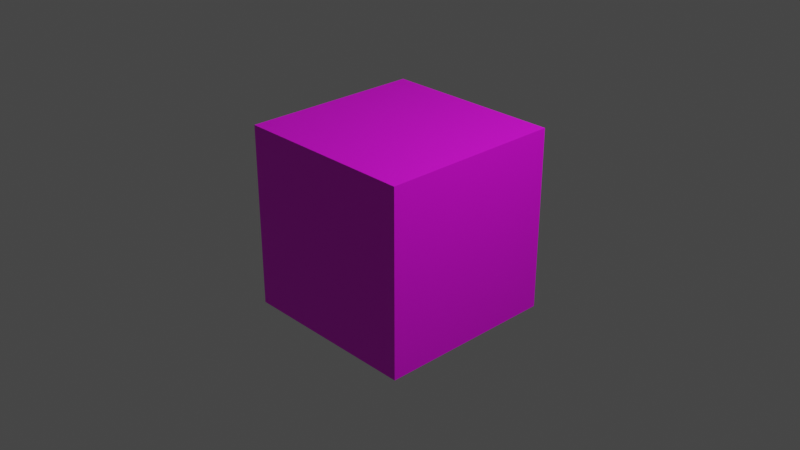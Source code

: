 # Source: skybox.blend  (saved by Blender 2.80.75; exported with 4.5.12 LTS)
import bpy
from mathutils import Matrix  # noqa: F401  (used for matrix-valued properties, if any)

bpy.ops.wm.read_factory_settings(use_empty=True)
scene = bpy.context.scene
scene.name = 'Scene'

# ---- collections
col_collection = bpy.data.collections.new('Collection'); scene.collection.children.link(col_collection)

# ---- images (referenced by path relative to the original .blend; pixels are not part of the script)
import os
ASSET_DIR = os.environ.get("B2B_ASSET_DIR", "")  # directory of the original .blend (textures are referenced by path, not embedded)
HERE = os.path.dirname(os.path.abspath(__file__))  # packed textures are extracted next to this script under _unpacked/

def load_image(name, relpath, width, height, colorspace="sRGB"):
    """Load a texture the original file referenced (path relative to the .blend, or extracted next to this script)."""
    p = next((c for c in (os.path.join(HERE, relpath), os.path.join(ASSET_DIR, relpath)) if relpath and os.path.exists(c)), "")
    if p:
        img = bpy.data.images.load(p, check_existing=True)
        img.name = name
    else:  # same state as the original file: an image datablock whose file is absent (Cycles renders it pink)
        img = bpy.data.images.new(name, width, height)
        img.source = "FILE"
        img.filepath = "//" + (relpath or name)
    img.colorspace_settings.name = colorspace
    return img
img_up_2048x2048_png = load_image('Up.2048x2048.png', 'Up.2048x2048.png', 1024, 1024, 'sRGB')
img_back_2048x2048_png = load_image('Back.2048x2048.png', 'Back.2048x2048.png', 1024, 1024, 'sRGB')
img_front_2048x2048_png_001 = load_image('Front.2048x2048.png.001', 'Front.2048x2048.png', 1024, 1024, 'sRGB')
img_front_2048x2048_png = load_image('Front.2048x2048.png', 'Right.2048x2048.png', 1024, 1024, 'sRGB')
img_left_2048x2048_png = load_image('Left.2048x2048.png', 'Left.2048x2048.png', 1024, 1024, 'sRGB')
img_down_2048x2048_png = load_image('Down.2048x2048.png', 'Down.2048x2048.png', 1024, 1024, 'sRGB')

# ---- materials (node trees are filled in below, after node groups)
mat_skybox_top = bpy.data.materials.new('Skybox-Top')
mat_skybox_top.use_transparent_shadow = False
mat_skybox_back = bpy.data.materials.new('Skybox-Back')
mat_skybox_back.use_transparent_shadow = False
mat_skybox_front = bpy.data.materials.new('Skybox-Front')
mat_skybox_front.alpha_threshold = 0.0
mat_skybox_front.use_transparent_shadow = False
mat_skybox_front.line_color = (0.0, 0.0, 0.0, 1.0)
mat_skybox_right = bpy.data.materials.new('Skybox-Right')
mat_skybox_right.use_transparent_shadow = False
mat_skybox_left = bpy.data.materials.new('Skybox-Left')
mat_skybox_left.use_transparent_shadow = False
mat_skybox_bottom = bpy.data.materials.new('Skybox-Bottom')
mat_skybox_bottom.use_transparent_shadow = False

# ---- material node trees
mat_skybox_top.use_nodes = True; mat_skybox_top.node_tree.nodes.clear()
_N = mat_skybox_top.node_tree.nodes; _L = mat_skybox_top.node_tree.links
n0 = _N.new('ShaderNodeOutputMaterial'); n0.name = 'Material Output'; n0.location = (300, 300)
n1 = _N.new('ShaderNodeBsdfPrincipled'); n1.name = 'Principled BSDF'; n1.location = (10, 300)
n1.distribution = 'GGX'
n1.subsurface_method = 'BURLEY'
n1.inputs[3].default_value = 1.45
n1.inputs[27].default_value = (0.0, 0.0, 0.0, 1.0)
n1.inputs[28].default_value = 1.0
n2 = _N.new('ShaderNodeTexImage'); n2.name = 'Image Texture'; n2.location = (-308, 217)
n2.image = img_up_2048x2048_png
_L.new(n1.outputs[0], n0.inputs[0])
_L.new(n2.outputs[0], n1.inputs[0])
n0.is_active_output = True
mat_skybox_back.use_nodes = True; mat_skybox_back.node_tree.nodes.clear()
_N = mat_skybox_back.node_tree.nodes; _L = mat_skybox_back.node_tree.links
n0 = _N.new('ShaderNodeOutputMaterial'); n0.name = 'Material Output'; n0.location = (300, 300)
n1 = _N.new('ShaderNodeBsdfPrincipled'); n1.name = 'Principled BSDF'; n1.location = (10, 300)
n1.distribution = 'GGX'
n1.subsurface_method = 'BURLEY'
n1.inputs[3].default_value = 1.45
n1.inputs[27].default_value = (0.0, 0.0, 0.0, 1.0)
n1.inputs[28].default_value = 1.0
n2 = _N.new('ShaderNodeTexImage'); n2.name = 'Image Texture'; n2.location = (-298, 230)
n2.image = img_back_2048x2048_png
_L.new(n1.outputs[0], n0.inputs[0])
_L.new(n2.outputs[0], n1.inputs[0])
n0.is_active_output = True
mat_skybox_front.use_nodes = True; mat_skybox_front.node_tree.nodes.clear()
_N = mat_skybox_front.node_tree.nodes; _L = mat_skybox_front.node_tree.links
n0 = _N.new('ShaderNodeOutputMaterial'); n0.name = 'Material Output'; n0.location = (300, 300)
n1 = _N.new('ShaderNodeBsdfPrincipled'); n1.name = 'Principled BSDF'; n1.location = (10, 300)
n1.distribution = 'GGX'
n1.subsurface_method = 'BURLEY'
n1.inputs[2].default_value = 0.4
n1.inputs[3].default_value = 1.45
n1.inputs[27].default_value = (0.0, 0.0, 0.0, 1.0)
n1.inputs[28].default_value = 1.0
n2 = _N.new('ShaderNodeTexImage'); n2.name = 'Image Texture'; n2.location = (-315, 223)
n2.image = img_front_2048x2048_png_001
_L.new(n1.outputs[0], n0.inputs[0])
_L.new(n2.outputs[0], n1.inputs[0])
n0.is_active_output = True
mat_skybox_right.use_nodes = True; mat_skybox_right.node_tree.nodes.clear()
_N = mat_skybox_right.node_tree.nodes; _L = mat_skybox_right.node_tree.links
n0 = _N.new('ShaderNodeOutputMaterial'); n0.name = 'Material Output'; n0.location = (338, 314)
n1 = _N.new('ShaderNodeBsdfPrincipled'); n1.name = 'Principled BSDF'; n1.location = (48, 314)
n1.distribution = 'GGX'
n1.subsurface_method = 'BURLEY'
n1.inputs[3].default_value = 1.45
n1.inputs[27].default_value = (0.0, 0.0, 0.0, 1.0)
n1.inputs[28].default_value = 1.0
n2 = _N.new('ShaderNodeTexImage'); n2.name = 'Image Texture'; n2.location = (-259, 240)
n2.image = img_front_2048x2048_png
_L.new(n1.outputs[0], n0.inputs[0])
_L.new(n2.outputs[0], n1.inputs[0])
n0.is_active_output = True
mat_skybox_left.use_nodes = True; mat_skybox_left.node_tree.nodes.clear()
_N = mat_skybox_left.node_tree.nodes; _L = mat_skybox_left.node_tree.links
n0 = _N.new('ShaderNodeOutputMaterial'); n0.name = 'Material Output'; n0.location = (325, 308)
n1 = _N.new('ShaderNodeBsdfPrincipled'); n1.name = 'Principled BSDF'; n1.location = (35, 308)
n1.distribution = 'GGX'
n1.subsurface_method = 'BURLEY'
n1.inputs[3].default_value = 1.45
n1.inputs[27].default_value = (0.0, 0.0, 0.0, 1.0)
n1.inputs[28].default_value = 1.0
n2 = _N.new('ShaderNodeTexImage'); n2.name = 'Image Texture'; n2.location = (-255, 288)
n2.image = img_left_2048x2048_png
_L.new(n1.outputs[0], n0.inputs[0])
_L.new(n2.outputs[0], n1.inputs[0])
n0.is_active_output = True
mat_skybox_bottom.use_nodes = True; mat_skybox_bottom.node_tree.nodes.clear()
_N = mat_skybox_bottom.node_tree.nodes; _L = mat_skybox_bottom.node_tree.links
n0 = _N.new('ShaderNodeOutputMaterial'); n0.name = 'Material Output'; n0.location = (300, 300)
n1 = _N.new('ShaderNodeBsdfPrincipled'); n1.name = 'Principled BSDF'; n1.location = (10, 300)
n1.distribution = 'GGX'
n1.subsurface_method = 'BURLEY'
n1.inputs[3].default_value = 1.45
n1.inputs[27].default_value = (0.0, 0.0, 0.0, 1.0)
n1.inputs[28].default_value = 1.0
n2 = _N.new('ShaderNodeTexImage'); n2.name = 'Image Texture'; n2.location = (-301, 229)
n2.image = img_down_2048x2048_png
_L.new(n1.outputs[0], n0.inputs[0])
_L.new(n2.outputs[0], n1.inputs[0])
n0.is_active_output = True

# ---- world
world_world = bpy.data.worlds.new('World'); scene.world = world_world
world_world.use_nodes = True; world_world.node_tree.nodes.clear()
_N = world_world.node_tree.nodes; _L = world_world.node_tree.links
n0 = _N.new('ShaderNodeOutputWorld'); n0.name = 'World Output'; n0.location = (300, 300)
n1 = _N.new('ShaderNodeBackground'); n1.name = 'Background'; n1.location = (10, 300)
n1.inputs[0].default_value = (0.05088, 0.05088, 0.05088, 1.0)
_L.new(n1.outputs[0], n0.inputs[0])
n0.is_active_output = True
world_world.color = (0.05088, 0.05088, 0.05088)
world_world.use_sun_shadow = False
world_world.sun_shadow_jitter_overblur = 0.0

# ---- cameras
cam_camera = bpy.data.cameras.new('Camera')
cam_camera.clip_end = 100.0
cam_camera.ortho_scale = 7.314

# ---- lights
light_light = bpy.data.lights.new('Light', 'POINT')
light_light.transmission_factor = 0.0
light_light.energy = 1000.0
light_light.shadow_soft_size = 0.1
light_light.shadow_maximum_resolution = 0.006
light_light.use_absolute_resolution = True

# ---- meshes
me_cube_001 = bpy.data.meshes.new('Cube.001')
me_cube_001.from_pydata([(-1.0, -1.0, 1.0), (-1.0, -1.0, -1.0), (1.0, -1.0, -1.0), (1.0, -1.0, 1.0), (1.0, 1.0, -1.0), (1.0, 1.0, 1.0), (-1.0, 1.0, 1.0), (-1.0, 1.0, -1.0)], [], [(5, 3, 0, 6), (1, 0, 3, 2), (4, 5, 6, 7), (2, 3, 5, 4), (7, 6, 0, 1), (2, 4, 7, 1)])
me_cube_001.polygons.foreach_set('material_index', [0, 1, 2, 3, 4, 5])
_uv = me_cube_001.uv_layers.new(name='UVMap')
_uv.uv.foreach_set('vector', [0.0, 0.0, 0.0, 1.0, 1.0, 1.0, 1.0, 0.0, 0.0, 0.0, 0.0, 1.0, 1.0, 1.0, 1.0, 0.0, 0.0, 0.0, 0.0, 1.0, 1.0, 1.0, 1.0, 0.0, 0.0, 0.0, 0.0, 1.0, 1.0, 1.0, 1.0, 0.0, 0.0, 0.0, 0.0, 1.0, 1.0, 1.0, 1.0, 0.0, 0.0, 0.0, 0.0, 1.0, 1.0, 1.0, 1.0, 0.0])
me_cube_001.materials.append(mat_skybox_top)
me_cube_001.materials.append(mat_skybox_back)
me_cube_001.materials.append(mat_skybox_front)
me_cube_001.materials.append(mat_skybox_right)
me_cube_001.materials.append(mat_skybox_left)
me_cube_001.materials.append(mat_skybox_bottom)
me_cube_001.use_remesh_preserve_volume = False
me_cube_001.use_remesh_preserve_attributes = False
me_cube_001.use_mirror_vertex_groups = False
me_cube_001.update()

# ---- objects
ob_light = bpy.data.objects.new('Light', light_light)
ob_camera = bpy.data.objects.new('Camera', cam_camera)
ob_cube_001 = bpy.data.objects.new('Cube.001', me_cube_001)

# ---- transforms, parenting, visibility, modifiers, constraints
ob_light.location = (4.076, 1.005, 5.904)
ob_light.rotation_euler = (0.6503, 0.05522, 1.866)
ob_light.lock_rotations_4d = False
ob_light.empty_display_type = 'ARROWS'
ob_light.color = (0.0, 0.0, 0.0, 0.0)
ob_light.lineart.crease_threshold = 0.0
ob_camera.location = (7.359, -6.926, 4.958)
ob_camera.rotation_euler = (1.109, 0.0, 0.8149)
ob_camera.lock_rotations_4d = False
ob_camera.empty_display_type = 'ARROWS'
ob_camera.color = (0.0, 0.0, 0.0, 0.0)
ob_camera.display_type = 'WIRE'
ob_camera.lineart.crease_threshold = 0.0
ob_cube_001.location = (0.0, 0.0, 0.0)
ob_cube_001.lock_rotations_4d = False
ob_cube_001.empty_display_type = 'ARROWS'
ob_cube_001.lineart.crease_threshold = 0.0

# ---- collection membership
col_collection.objects.link(ob_light)
col_collection.objects.link(ob_camera)
col_collection.objects.link(ob_cube_001)

# ---- scene / render settings (as saved in the file)
scene.camera = ob_camera
scene.frame_start = 1; scene.frame_end = 250; scene.frame_set(1)
scene.render.engine = 'BLENDER_EEVEE_NEXT'
scene.cycles.use_denoising = False
scene.cycles.samples = 128
scene.cycles.sampling_pattern = 'TABULATED_SOBOL'
scene.cycles.use_adaptive_sampling = False
scene.cycles.use_light_tree = False
scene.view_settings.view_transform = 'Filmic'
bpy.context.view_layer.update()
